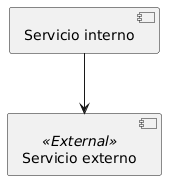

The diagram above was rendered by PlantUML. Its source (embedded in the PNG):
@startuml
component "Servicio interno" as Internal
component "Servicio externo" as External <<External>>

Internal --> External

@enduml